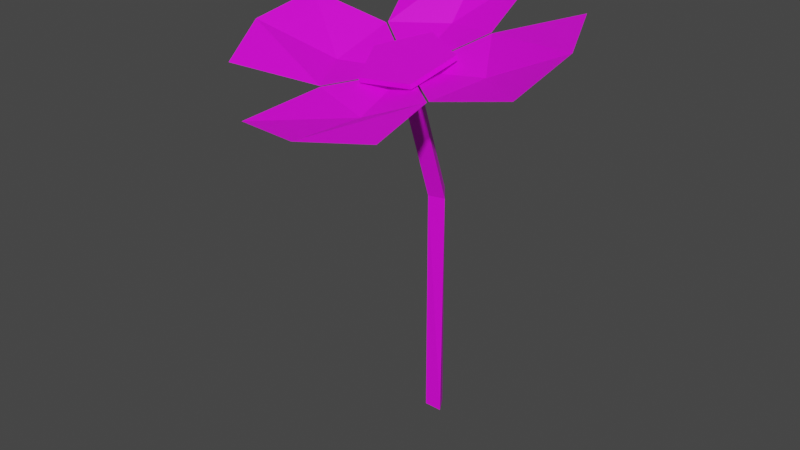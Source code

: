 # Source: flower_2.blend  (saved by Blender 2.80.75; exported with 4.5.12 LTS)
import bpy
from mathutils import Matrix  # noqa: F401  (used for matrix-valued properties, if any)

bpy.ops.wm.read_factory_settings(use_empty=True)
scene = bpy.context.scene
scene.name = 'Scene'

# ---- collections
col_collection = bpy.data.collections.new('Collection'); scene.collection.children.link(col_collection)

# ---- images (referenced by path relative to the original .blend; pixels are not part of the script)
import os
ASSET_DIR = os.environ.get("B2B_ASSET_DIR", "")  # directory of the original .blend (textures are referenced by path, not embedded)
HERE = os.path.dirname(os.path.abspath(__file__))  # packed textures are extracted next to this script under _unpacked/

def load_image(name, relpath, width, height, colorspace="sRGB"):
    """Load a texture the original file referenced (path relative to the .blend, or extracted next to this script)."""
    p = next((c for c in (os.path.join(HERE, relpath), os.path.join(ASSET_DIR, relpath)) if relpath and os.path.exists(c)), "")
    if p:
        img = bpy.data.images.load(p, check_existing=True)
        img.name = name
    else:  # same state as the original file: an image datablock whose file is absent (Cycles renders it pink)
        img = bpy.data.images.new(name, width, height)
        img.source = "FILE"
        img.filepath = "//" + (relpath or name)
    img.colorspace_settings.name = colorspace
    return img
img_atlas_png = load_image('atlas.png', 'extra environmental stuff/atlas.png', 1024, 1024, 'sRGB')

# ---- materials (node trees are filled in below, after node groups)
mat_material = bpy.data.materials.new('Material')
mat_material.use_transparent_shadow = False

# ---- material node trees
mat_material.use_nodes = True; mat_material.node_tree.nodes.clear()
_N = mat_material.node_tree.nodes; _L = mat_material.node_tree.links
n0 = _N.new('ShaderNodeOutputMaterial'); n0.name = 'Material Output'; n0.location = (300, 300)
n1 = _N.new('ShaderNodeBsdfPrincipled'); n1.name = 'Principled BSDF'; n1.location = (10, 300)
n1.distribution = 'GGX'
n1.subsurface_method = 'BURLEY'
n1.inputs[3].default_value = 1.45
n1.inputs[27].default_value = (0.0, 0.0, 0.0, 1.0)
n1.inputs[28].default_value = 1.0
n2 = _N.new('ShaderNodeTexImage'); n2.name = 'Image Texture'; n2.location = (-280, 280)
n2.image = img_atlas_png
_L.new(n1.outputs[0], n0.inputs[0])
_L.new(n2.outputs[0], n1.inputs[0])
n0.is_active_output = True

# ---- world
world_world = bpy.data.worlds.new('World'); scene.world = world_world
world_world.use_nodes = True; world_world.node_tree.nodes.clear()
_N = world_world.node_tree.nodes; _L = world_world.node_tree.links
n0 = _N.new('ShaderNodeOutputWorld'); n0.name = 'World Output'; n0.location = (300, 300)
n1 = _N.new('ShaderNodeBackground'); n1.name = 'Background'; n1.location = (10, 300)
n1.inputs[0].default_value = (0.05088, 0.05088, 0.05088, 1.0)
_L.new(n1.outputs[0], n0.inputs[0])
n0.is_active_output = True
world_world.color = (0.05088, 0.05088, 0.05088)
world_world.use_sun_shadow = False
world_world.sun_shadow_jitter_overblur = 0.0

# ---- meshes
me_circle_000 = bpy.data.meshes.new('Circle.000')
me_circle_000.from_pydata([(-0.005864, 0.0006811, 0.1762), (-0.02302, -0.01452, 0.171), (-0.01306, -0.0351, 0.1655), (0.01024, -0.03262, 0.1674), (0.01469, -0.01051, 0.174), (-0.02302, -0.01452, 0.171), (-0.005864, 0.0006811, 0.1762), (-0.01306, -0.0351, 0.1655), (0.01024, -0.03262, 0.1674), (0.01469, -0.01051, 0.174), (-0.02292, -0.01392, 0.1689), (-0.005763, 0.001276, 0.1742), (-0.01296, -0.0345, 0.1634), (0.01035, -0.03203, 0.1653), (0.01479, -0.009914, 0.1719), (-0.002568, -0.01687, 0.1658), (0.02412, -0.03877, 0.1658), (0.01816, 0.00738, 0.1789), (0.03085, -0.01359, 0.1694), (0.06248, -0.04235, 0.1762), (0.05522, 0.01397, 0.1922), (0.06689, -0.01387, 0.1867), (-0.003222, -0.01637, 0.1659), (0.01753, 0.007863, 0.179), (-0.03039, 0.002772, 0.1752), (-0.007426, 0.01559, 0.176), (0.01764, 0.04261, 0.1987), (-0.04084, 0.0364, 0.194), (-0.0127, 0.0468, 0.2004), (-0.003732, -0.017, 0.1657), (-0.03088, 0.00217, 0.175), (-0.02493, -0.04398, 0.1619), (-0.03724, -0.02082, 0.1639), (-0.07011, 0.0006584, 0.1822), (-0.06285, -0.05567, 0.1662), (-0.07471, -0.02891, 0.1754), (-0.003078, -0.01749, 0.1656), (-0.02429, -0.04446, 0.1618), (0.02362, -0.03937, 0.1656), (0.001034, -0.04999, 0.1573), (-0.02527, -0.0843, 0.1597), (0.03321, -0.07809, 0.1644), (0.004889, -0.08958, 0.1617), (0.0, 0.004708, 0.0), (-0.004077, -0.002354, 0.0), (0.004077, -0.002354, 0.0), (-0.0008697, 0.004388, 0.109), (-0.004042, -0.002783, 0.1068), (0.004042, -0.001925, 0.1074), (-0.003621, -0.0118, 0.1648), (-0.006793, -0.01897, 0.1625), (0.001291, -0.01811, 0.1632), (-0.004042, -0.002783, 0.1068), (-0.0008697, 0.004388, 0.109), (-0.006793, -0.01897, 0.1625), (-0.003621, -0.0118, 0.1648)], [], [(1, 0, 4, 3, 2), (5, 7, 12, 10), (4, 0, 6, 9), (2, 3, 8, 7), (0, 1, 5, 6), (3, 4, 9, 8), (1, 2, 7, 5), (10, 12, 13, 14, 11), (9, 6, 11, 14), (7, 8, 13, 12), (6, 5, 10, 11), (8, 9, 14, 13), (15, 16, 18), (17, 18, 21, 20), (18, 16, 19, 21), (18, 17, 15), (22, 23, 25), (24, 25, 28, 27), (25, 23, 26, 28), (25, 24, 22), (29, 30, 32), (31, 32, 35, 34), (32, 30, 33, 35), (32, 31, 29), (36, 37, 39), (38, 39, 42, 41), (39, 37, 40, 42), (39, 38, 36), (43, 45, 48, 46), (45, 44, 47, 48), (44, 43, 46, 47), (46, 48, 51, 49), (48, 47, 50, 51), (47, 46, 53, 52), (52, 53, 55, 54), (50, 47, 52, 54), (46, 49, 55, 53), (49, 50, 54, 55)])
_uv = me_circle_000.uv_layers.new(name='UVMap')
_uv.uv.foreach_set('vector', [0.6462, 0.85, 0.6469, 0.8492, 0.648, 0.8495, 0.648, 0.8505, 0.6469, 0.8509, 0.6536, 0.8477, 0.6536, 0.8488, 0.6535, 0.8488, 0.6535, 0.8477, 0.6462, 0.8429, 0.6462, 0.8429, 0.6462, 0.8429, 0.6462, 0.8429, 0.6462, 0.8429, 0.6462, 0.8429, 0.6462, 0.8429, 0.6462, 0.8429, 0.6462, 0.8429, 0.6462, 0.8429, 0.6462, 0.8429, 0.6462, 0.8429, 0.6462, 0.8429, 0.6462, 0.8429, 0.6462, 0.8429, 0.6462, 0.8429, 0.6462, 0.8429, 0.6462, 0.8429, 0.6462, 0.8429, 0.6462, 0.8429, 0.6521, 0.8505, 0.651, 0.8509, 0.6503, 0.85, 0.651, 0.8492, 0.6521, 0.8495, 0.6538, 0.8465, 0.6538, 0.8455, 0.6539, 0.8455, 0.6539, 0.8465, 0.6537, 0.8477, 0.6537, 0.8488, 0.6536, 0.8488, 0.6536, 0.8477, 0.6537, 0.8488, 0.6537, 0.8477, 0.6538, 0.8477, 0.6538, 0.8488, 0.6534, 0.8488, 0.6534, 0.8477, 0.6535, 0.8477, 0.6535, 0.8488, 0.05664, 0.9326, 0.05589, 0.9321, 0.05651, 0.9318, 0.05722, 0.9319, 0.05651, 0.9318, 0.05637, 0.9309, 0.05722, 0.931, 0.05651, 0.9318, 0.05589, 0.9321, 0.0556, 0.9312, 0.05637, 0.9309, 0.05651, 0.9318, 0.05722, 0.9319, 0.05664, 0.9326, 0.05502, 0.9309, 0.05426, 0.9304, 0.05489, 0.9301, 0.0556, 0.9302, 0.05489, 0.9301, 0.05475, 0.9291, 0.0556, 0.9292, 0.05489, 0.9301, 0.05426, 0.9304, 0.05397, 0.9294, 0.05475, 0.9291, 0.05489, 0.9301, 0.0556, 0.9302, 0.05502, 0.9309, 0.05665, 0.9291, 0.05722, 0.9298, 0.05651, 0.93, 0.05589, 0.9296, 0.05651, 0.93, 0.05637, 0.9309, 0.0556, 0.9306, 0.05651, 0.93, 0.05722, 0.9298, 0.05722, 0.9308, 0.05637, 0.9309, 0.05651, 0.93, 0.05589, 0.9296, 0.05665, 0.9291, 0.05502, 0.9309, 0.0556, 0.9315, 0.05489, 0.9317, 0.05426, 0.9314, 0.05489, 0.9317, 0.05475, 0.9326, 0.05397, 0.9323, 0.05489, 0.9317, 0.0556, 0.9315, 0.0556, 0.9325, 0.05475, 0.9326, 0.05489, 0.9317, 0.05426, 0.9314, 0.05502, 0.9309, 0.2493, 0.937, 0.2497, 0.9371, 0.2494, 0.9422, 0.2489, 0.9423, 0.2499, 0.937, 0.2503, 0.9371, 0.2502, 0.9422, 0.2497, 0.9422, 0.2503, 0.9371, 0.2508, 0.937, 0.2508, 0.9423, 0.2504, 0.9422, 0.2489, 0.9423, 0.2494, 0.9422, 0.2497, 0.9451, 0.2493, 0.9451, 0.2497, 0.9422, 0.2502, 0.9422, 0.2503, 0.945, 0.2499, 0.945, 0.2425, 0.937, 0.2425, 0.937, 0.2425, 0.937, 0.2425, 0.937, 0.2512, 0.9399, 0.2508, 0.9399, 0.2508, 0.937, 0.2512, 0.9371, 0.2425, 0.937, 0.2425, 0.937, 0.2425, 0.937, 0.2425, 0.937, 0.2425, 0.937, 0.2425, 0.937, 0.2425, 0.937, 0.2425, 0.937, 0.2425, 0.937, 0.2425, 0.937, 0.2425, 0.937, 0.2425, 0.937])
me_circle_000.materials.append(mat_material)
me_circle_000.use_remesh_preserve_volume = False
me_circle_000.use_remesh_preserve_attributes = False
me_circle_000.use_mirror_vertex_groups = False
me_circle_000.update()

# ---- objects
ob_flower_001 = bpy.data.objects.new('flower.001', me_circle_000)

# ---- transforms, parenting, visibility, modifiers, constraints
ob_flower_001.location = (0.0, 0.0, 0.0)
ob_flower_001.lineart.crease_threshold = 0.0

# ---- collection membership
col_collection.objects.link(ob_flower_001)

# ---- scene / render settings (as saved in the file)
scene.frame_start = 1; scene.frame_end = 250; scene.frame_set(1)
scene.render.engine = 'BLENDER_EEVEE_NEXT'
scene.cycles.use_denoising = False
scene.cycles.samples = 128
scene.cycles.sampling_pattern = 'TABULATED_SOBOL'
scene.cycles.use_adaptive_sampling = False
scene.cycles.use_light_tree = False
scene.view_settings.view_transform = 'Filmic'
bpy.context.view_layer.update()

# ---- added for rendering (the .blend has no active camera and no usable light): camera, sun
cam_auto = bpy.data.cameras.new('AutoCamera')
cam_auto.lens = 50.0
cam_auto.sensor_width = 36.0
cam_auto.clip_end = 1000.0
ob_auto_camera = bpy.data.objects.new('AutoCamera', cam_auto)
scene.collection.objects.link(ob_auto_camera)
ob_auto_camera.location = (0.255853, -0.333103, 0.308023)
ob_auto_camera.rotation_euler = (1.09748, -7.21219e-08, 0.694738)
scene.camera = ob_auto_camera
light_auto_sun = bpy.data.lights.new('AutoSun', 'SUN')
light_auto_sun.energy = 3.0
light_auto_sun.angle = 0.0523599
ob_auto_sun = bpy.data.objects.new('AutoSun', light_auto_sun)
scene.collection.objects.link(ob_auto_sun)
ob_auto_sun.rotation_euler = (0.872665, 0.174533, 0.523599)
bpy.context.view_layer.update()
